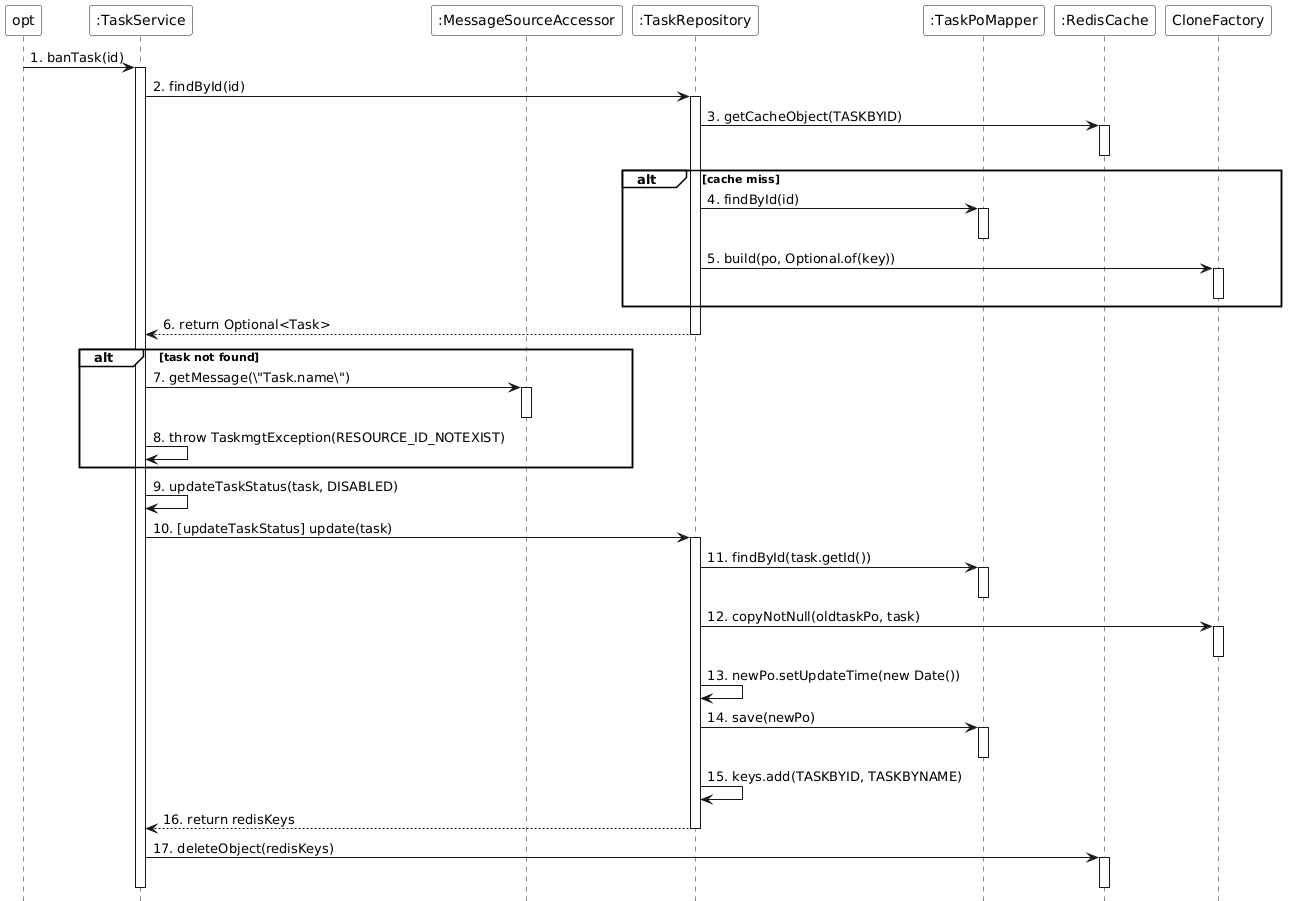

The diagram above was rendered by PlantUML. Its source (embedded in the PNG):
@startuml
skinparam monochrome true
skinparam backgroundColor transparent
skinparam participantBackgroundColor white
skinparam noteBackgroundColor white
skinparam noteBorderColor Black
hide footbox
skinparam sequenceGroupBackgroundColor White
skinparam sequenceGroupBodyBackgroundColor White

participant "opt" as opt
participant ":TaskService" as TaskService
participant ":MessageSourceAccessor" as MessageSource
participant ":TaskRepository" as TaskRepository
participant ":TaskPoMapper" as TaskPoMapper
participant ":RedisCache" as RedisCache

opt -> TaskService : 1. banTask(id)
activate TaskService

TaskService -> TaskRepository : 2. findById(id)
activate TaskRepository

TaskRepository -> RedisCache : 3. getCacheObject(TASKBYID)
activate RedisCache
deactivate RedisCache

alt cache miss
    TaskRepository -> TaskPoMapper : 4. findById(id)
    activate TaskPoMapper
    deactivate TaskPoMapper
    TaskRepository -> CloneFactory : 5. build(po, Optional.of(key))
    activate CloneFactory
    deactivate CloneFactory
end

TaskRepository --> TaskService : 6. return Optional<Task>
deactivate TaskRepository

alt task not found
    TaskService -> MessageSource : 7. getMessage(\"Task.name\")
    activate MessageSource
    deactivate MessageSource
    TaskService -> TaskService : 8. throw TaskmgtException(RESOURCE_ID_NOTEXIST)
end

TaskService -> TaskService : 9. updateTaskStatus(task, DISABLED)

TaskService -> TaskRepository : 10. [updateTaskStatus] update(task)
activate TaskRepository

TaskRepository -> TaskPoMapper : 11. findById(task.getId())
activate TaskPoMapper
deactivate TaskPoMapper

TaskRepository -> CloneFactory : 12. copyNotNull(oldtaskPo, task)
activate CloneFactory
deactivate CloneFactory
TaskRepository -> TaskRepository : 13. newPo.setUpdateTime(new Date())
TaskRepository -> TaskPoMapper : 14. save(newPo)
activate TaskPoMapper
deactivate TaskPoMapper

TaskRepository -> TaskRepository : 15. keys.add(TASKBYID, TASKBYNAME)
TaskRepository --> TaskService : 16. return redisKeys
deactivate TaskRepository

TaskService -> RedisCache : 17. deleteObject(redisKeys)
activate RedisCache
deactivate RedisCache

deactivate TaskService
@enduml